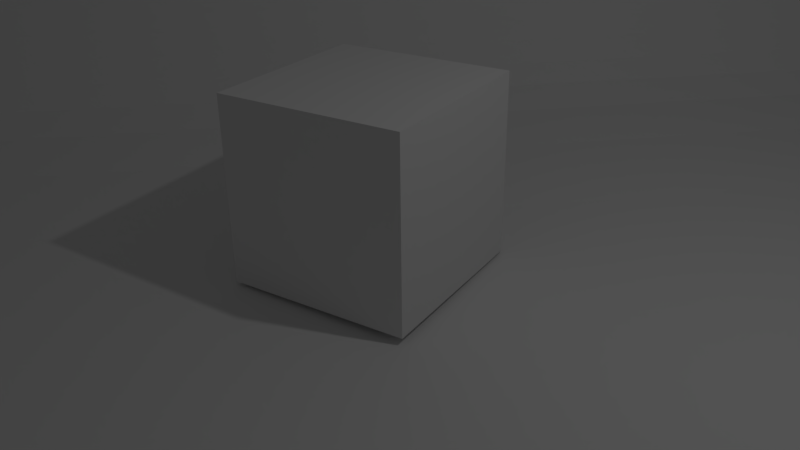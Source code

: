 # Source: texturaMarmol.blend  (saved by Blender 2.77.0; exported with 4.5.12 LTS)
import bpy
from mathutils import Matrix  # noqa: F401  (used for matrix-valued properties, if any)

bpy.ops.wm.read_factory_settings(use_empty=True)
scene = bpy.context.scene
scene.name = 'Scene'

# ---- collections
col_collection_1 = bpy.data.collections.new('Collection 1'); scene.collection.children.link(col_collection_1)

# ---- materials (node trees are filled in below, after node groups)
mat_material = bpy.data.materials.new('Material')
mat_material.alpha_threshold = 0.0
mat_material.use_transparent_shadow = False
mat_material.roughness = 0.5
mat_material.line_color = (0.0, 0.0, 0.0, 1.0)

# ---- material node trees

# ---- world
world_world = bpy.data.worlds.new('World'); scene.world = world_world
world_world.color = (0.05088, 0.05088, 0.05088)
world_world.use_sun_shadow = False
world_world.sun_shadow_jitter_overblur = 0.0
world_world.cycles.sampling_method = 'MANUAL'

# ---- cameras
cam_camera = bpy.data.cameras.new('Camera')
cam_camera.clip_end = 100.0
cam_camera.lens = 35.0
cam_camera.sensor_width = 32.0
cam_camera.sensor_height = 18.0
cam_camera.ortho_scale = 7.314
cam_camera.dof.focus_distance = 0.0
cam_camera.dof.aperture_fstop = 128.0

# ---- lights
light_lamp = bpy.data.lights.new('Lamp', 'POINT')
light_lamp.transmission_factor = 0.0
light_lamp.cutoff_distance = 30.0
light_lamp.energy = 100.0
light_lamp.shadow_buffer_clip_start = 1.001
light_lamp.shadow_soft_size = 0.1
light_lamp.shadow_maximum_resolution = 0.006
light_lamp.use_absolute_resolution = True

# ---- meshes
me_plane = bpy.data.meshes.new('Plane')
me_plane.from_pydata([(-1.0, -1.0, 0.0), (1.0, -1.0, 0.0), (-1.0, 1.0, 0.0), (1.0, 1.0, 0.0), (1.135, -1.031, -0.1109), (1.135, 0.9692, -0.1109), (1.26, -1.056, -0.2906), (1.26, 0.9438, -0.2906), (1.396, -1.065, -0.6164), (1.396, 0.9347, -0.6164), (1.433, -1.086, -0.638), (1.433, 0.9138, -0.638), (1.473, -1.101, -0.6071), (1.473, 0.8989, -0.6071), (-1.0, -1.0, 0.0), (-1.0, 1.0, 0.0), (1.473, -1.101, -0.6071), (1.473, 0.8989, -0.6071)], [], [(14, 1, 3, 15), (3, 1, 4, 5), (5, 4, 6, 7), (7, 6, 8, 9), (9, 8, 10, 11), (17, 16, 12, 13), (0, 14, 15, 2), (11, 10, 16, 17)])
me_plane.use_remesh_preserve_volume = False
me_plane.use_remesh_preserve_attributes = False
me_plane.use_mirror_vertex_groups = False
me_plane.update()
me_cube = bpy.data.meshes.new('Cube')
me_cube.from_pydata([(1.0, 1.0, -1.0), (1.0, -1.0, -1.0), (-1.0, -1.0, -1.0), (-1.0, 1.0, -1.0), (1.0, 1.0, 1.0), (1.0, -1.0, 1.0), (-1.0, -1.0, 1.0), (-1.0, 1.0, 1.0)], [], [(0, 1, 2, 3), (4, 7, 6, 5), (0, 4, 5, 1), (1, 5, 6, 2), (2, 6, 7, 3), (4, 0, 3, 7)])
me_cube.materials.append(mat_material)
me_cube.use_remesh_preserve_volume = False
me_cube.use_remesh_preserve_attributes = False
me_cube.use_mirror_vertex_groups = False
me_cube.update()

# ---- objects
ob_plane = bpy.data.objects.new('Plane', me_plane)
ob_cube = bpy.data.objects.new('Cube', me_cube)
ob_lamp = bpy.data.objects.new('Lamp', light_lamp)
ob_camera = bpy.data.objects.new('Camera', cam_camera)

# ---- transforms, parenting, visibility, modifiers, constraints
ob_plane.location = (0.0, 0.0, -0.9519)
ob_plane.scale = (-7.427, -7.427, -7.427)
ob_plane.lineart.crease_threshold = 0.0
_m = ob_plane.modifiers.new('Subsurf', 'SUBSURF')
_m.uv_smooth = 'PRESERVE_CORNERS'
_m.quality = 2
_m.levels = 3
_m.show_only_control_edges = False
ob_cube.location = (-3.957, 0.0, 0.1812)
ob_cube.rotation_euler = (0.0, -0.0, 2.432)
ob_cube.lock_rotations_4d = False
ob_cube.empty_display_type = 'ARROWS'
ob_cube.lineart.crease_threshold = 0.0
ob_lamp.location = (-0.9614, 3.552, 5.904)
ob_lamp.rotation_euler = (0.6503, 0.05522, 1.866)
ob_lamp.lock_rotations_4d = False
ob_lamp.empty_display_type = 'ARROWS'
ob_lamp.color = (0.0, 0.0, 0.0, 0.0)
ob_lamp.lineart.crease_threshold = 0.0
ob_camera.location = (4.06, -0.8076, 3.66)
ob_camera.rotation_euler = (1.109, 0.01082, 1.429)
ob_camera.lock_rotations_4d = False
ob_camera.empty_display_type = 'ARROWS'
ob_camera.color = (0.0, 0.0, 0.0, 0.0)
ob_camera.display_type = 'WIRE'
ob_camera.lineart.crease_threshold = 0.0

# ---- collection membership
col_collection_1.objects.link(ob_plane)
col_collection_1.objects.link(ob_cube)
col_collection_1.objects.link(ob_lamp)
col_collection_1.objects.link(ob_camera)

# ---- scene / render settings (as saved in the file)
scene.camera = ob_camera
scene.frame_start = 1; scene.frame_end = 250; scene.frame_set(1)
scene.render.engine = 'BLENDER_EEVEE_NEXT'
scene.render.resolution_percentage = 50
scene.render.dither_intensity = 0.0
scene.cycles.use_denoising = False
scene.cycles.samples = 128
scene.cycles.sampling_pattern = 'TABULATED_SOBOL'
scene.cycles.light_sampling_threshold = 0.0
scene.cycles.use_adaptive_sampling = False
scene.cycles.use_light_tree = False
scene.cycles.blur_glossy = 0.0
scene.cycles.sample_clamp_indirect = 0.0
scene.view_settings.view_transform = 'Standard'
bpy.context.view_layer.update()

